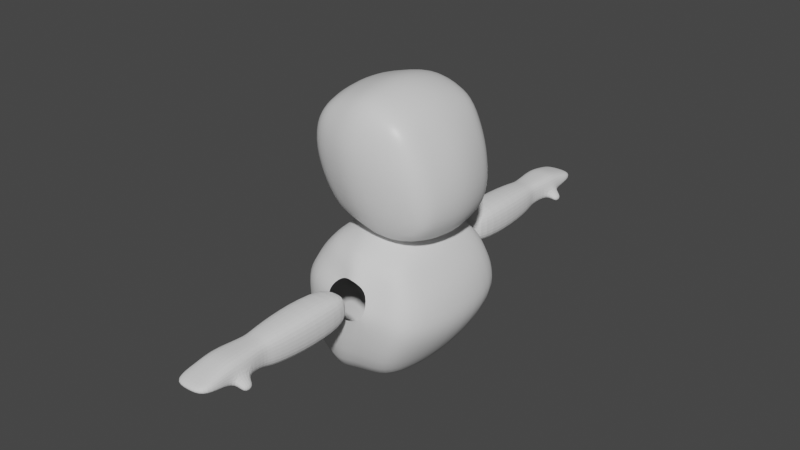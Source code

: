 # Source: Minister7.blend  (saved by Blender 2.82.7; exported with 4.5.12 LTS)
import bpy
from mathutils import Matrix  # noqa: F401  (used for matrix-valued properties, if any)

bpy.ops.wm.read_factory_settings(use_empty=True)
scene = bpy.context.scene
scene.name = 'Scene'

# ---- collections
col_minister = bpy.data.collections.new('Minister'); scene.collection.children.link(col_minister)
col_referencias = bpy.data.collections.new('Referencias'); scene.collection.children.link(col_referencias)

# ---- materials (node trees are filled in below, after node groups)
mat_material = bpy.data.materials.new('Material')
mat_material.alpha_threshold = 0.0
mat_material.use_transparent_shadow = False
mat_material.line_color = (0.0, 0.0, 0.0, 1.0)

# ---- material node trees
mat_material.use_nodes = True; mat_material.node_tree.nodes.clear()
_N = mat_material.node_tree.nodes; _L = mat_material.node_tree.links
n0 = _N.new('ShaderNodeOutputMaterial'); n0.name = 'Material Output'; n0.location = (300, 300)
n1 = _N.new('ShaderNodeBsdfPrincipled'); n1.name = 'Principled BSDF'; n1.location = (10, 300)
n1.distribution = 'GGX'
n1.subsurface_method = 'BURLEY'
n1.inputs[2].default_value = 0.4
n1.inputs[3].default_value = 1.45
n1.inputs[27].default_value = (0.0, 0.0, 0.0, 1.0)
n1.inputs[28].default_value = 1.0
_L.new(n1.outputs[0], n0.inputs[0])
n0.is_active_output = True

# ---- world
world_world = bpy.data.worlds.new('World'); scene.world = world_world
world_world.use_nodes = True; world_world.node_tree.nodes.clear()
_N = world_world.node_tree.nodes; _L = world_world.node_tree.links
n0 = _N.new('ShaderNodeOutputWorld'); n0.name = 'World Output'; n0.location = (300, 300)
n1 = _N.new('ShaderNodeBackground'); n1.name = 'Background'; n1.location = (10, 300)
n1.inputs[0].default_value = (0.05088, 0.05088, 0.05088, 1.0)
_L.new(n1.outputs[0], n0.inputs[0])
n0.is_active_output = True
world_world.color = (0.05088, 0.05088, 0.05088)
world_world.use_sun_shadow = False
world_world.sun_shadow_jitter_overblur = 0.0

# ---- meshes
me_cube = bpy.data.meshes.new('Cube')
me_cube.from_pydata([(0.2621, 0.3958, 0.336), (0.3882, 0.3342, -0.3764), (-0.3714, 0.3565, 0.3286), (-0.2706, 0.3371, -0.3582), (-0.2946, 0.0, -0.4452), (0.2621, 0.0, 0.4388), (-0.3714, 0.0, 0.4388), (0.4449, 0.0, -0.4706), (0.3863, 0.4205, 0.02977), (-0.4362, 0.4008, 0.0), (0.4893, 0.0, 0.02977), (-0.5377, 0.0, 0.0), (0.1326, 0.3968, -0.4506), (0.0, 0.4072, 0.4501), (0.1326, 0.0, -0.5731), (0.0, 0.0, 0.5389), (0.0, 0.5167, 0.0), (0.4223, 0.3872, -0.2102), (-0.3602, 0.3728, -0.2292), (0.5237, 0.0, -0.2102), (-0.4533, 0.0, -0.2292), (0.04059, 0.4764, -0.2292), (0.3201, 0.4126, 0.2076), (-0.4394, 0.3929, 0.2076), (0.4221, 0.0, 0.2076), (-0.5496, 0.0, 0.2076), (-0.03788, 0.5122, 0.2374), (-0.3714, 0.2383, 0.4063), (0.4149, 0.2383, -0.4271), (-0.2946, 0.2383, -0.4083), (0.2621, 0.2383, 0.4063), (0.4473, 0.2383, 0.02977), (-0.5003, 0.2383, 0.0), (0.0, 0.2383, 0.5064), (0.1326, 0.2383, -0.5156), (-0.4082, 0.2383, -0.2292), (0.4856, 0.2383, -0.2102), (0.3801, 0.2383, 0.2076), (-0.5029, 0.2383, 0.2076), (-0.099, 0.3632, -0.3999), (-0.081, 0.0, -0.5275), (-0.1857, 0.3743, 0.3975), (-0.1857, 0.0, 0.4889), (-0.2181, 0.4662, 0.0), (-0.1598, 0.4302, -0.2292), (-0.2386, 0.4592, 0.2225), (-0.081, 0.2383, -0.4656), (-0.1857, 0.2383, 0.4563)], [], [(38, 27, 2, 23), (26, 13, 0, 22), (37, 30, 5, 24), (34, 28, 7, 14), (47, 27, 6, 42), (36, 31, 10, 19), (21, 16, 8, 17), (35, 32, 9, 18), (44, 43, 16, 21), (30, 33, 15, 5), (46, 34, 14, 40), (45, 41, 13, 26), (39, 44, 21, 12), (29, 35, 18, 3), (12, 21, 17, 1), (28, 36, 19, 7), (43, 45, 26, 16), (31, 37, 24, 10), (16, 26, 22, 8), (32, 38, 23, 9), (11, 25, 38, 32), (8, 22, 37, 31), (1, 17, 36, 28), (4, 20, 35, 29), (39, 12, 34, 46), (0, 13, 33, 30), (20, 11, 32, 35), (17, 8, 31, 36), (41, 2, 27, 47), (12, 1, 28, 34), (22, 0, 30, 37), (25, 6, 27, 38), (13, 41, 47, 33), (3, 39, 46, 29), (9, 23, 45, 43), (3, 18, 44, 39), (23, 2, 41, 45), (29, 46, 40, 4), (18, 9, 43, 44), (33, 47, 42, 15)])
me_cube.polygons.foreach_set('use_smooth', [True] * 40)
_uv = me_cube.uv_layers.new(name='UVMap')
_uv.uv.foreach_set('vector', [0.5625, 0.1875, 0.625, 0.1875, 0.625, 0.25, 0.5625, 0.25, 0.5625, 0.375, 0.625, 0.375, 0.625, 0.5, 0.5625, 0.5, 0.5625, 0.5625, 0.625, 0.5625, 0.625, 0.625, 0.5625, 0.625, 0.25, 0.5625, 0.375, 0.5625, 0.375, 0.625, 0.25, 0.625, 0.8125, 0.5625, 0.875, 0.5625, 0.875, 0.625, 0.8125, 0.625, 0.4375, 0.5625, 0.5, 0.5625, 0.5, 0.625, 0.4375, 0.625, 0.4375, 0.375, 0.5, 0.375, 0.5, 0.5, 0.4375, 0.5, 0.4375, 0.1875, 0.5, 0.1875, 0.5, 0.25, 0.4375, 0.25, 0.4375, 0.3125, 0.5, 0.3125, 0.5, 0.375, 0.4375, 0.375, 0.625, 0.5625, 0.75, 0.5625, 0.75, 0.625, 0.625, 0.625, 0.1875, 0.5625, 0.25, 0.5625, 0.25, 0.625, 0.1875, 0.625, 0.5625, 0.3125, 0.625, 0.3125, 0.625, 0.375, 0.5625, 0.375, 0.375, 0.3125, 0.4375, 0.3125, 0.4375, 0.375, 0.375, 0.375, 0.375, 0.1875, 0.4375, 0.1875, 0.4375, 0.25, 0.375, 0.25, 0.375, 0.375, 0.4375, 0.375, 0.4375, 0.5, 0.375, 0.5, 0.375, 0.5625, 0.4375, 0.5625, 0.4375, 0.625, 0.375, 0.625, 0.5, 0.3125, 0.5625, 0.3125, 0.5625, 0.375, 0.5, 0.375, 0.5, 0.5625, 0.5625, 0.5625, 0.5625, 0.625, 0.5, 0.625, 0.5, 0.375, 0.5625, 0.375, 0.5625, 0.5, 0.5, 0.5, 0.5, 0.1875, 0.5625, 0.1875, 0.5625, 0.25, 0.5, 0.25, 0.5, 0.125, 0.5625, 0.125, 0.5625, 0.1875, 0.5, 0.1875, 0.5, 0.5, 0.5625, 0.5, 0.5625, 0.5625, 0.5, 0.5625, 0.375, 0.5, 0.4375, 0.5, 0.4375, 0.5625, 0.375, 0.5625, 0.375, 0.125, 0.4375, 0.125, 0.4375, 0.1875, 0.375, 0.1875, 0.1875, 0.5, 0.25, 0.5, 0.25, 0.5625, 0.1875, 0.5625, 0.625, 0.5, 0.75, 0.5, 0.75, 0.5625, 0.625, 0.5625, 0.4375, 0.125, 0.5, 0.125, 0.5, 0.1875, 0.4375, 0.1875, 0.4375, 0.5, 0.5, 0.5, 0.5, 0.5625, 0.4375, 0.5625, 0.8125, 0.5, 0.875, 0.5, 0.875, 0.5625, 0.8125, 0.5625, 0.25, 0.5, 0.375, 0.5, 0.375, 0.5625, 0.25, 0.5625, 0.5625, 0.5, 0.625, 0.5, 0.625, 0.5625, 0.5625, 0.5625, 0.5625, 0.125, 0.625, 0.125, 0.625, 0.1875, 0.5625, 0.1875, 0.75, 0.5, 0.8125, 0.5, 0.8125, 0.5625, 0.75, 0.5625, 0.125, 0.5, 0.1875, 0.5, 0.1875, 0.5625, 0.125, 0.5625, 0.5, 0.25, 0.5625, 0.25, 0.5625, 0.3125, 0.5, 0.3125, 0.375, 0.25, 0.4375, 0.25, 0.4375, 0.3125, 0.375, 0.3125, 0.5625, 0.25, 0.625, 0.25, 0.625, 0.3125, 0.5625, 0.3125, 0.125, 0.5625, 0.1875, 0.5625, 0.1875, 0.625, 0.125, 0.625, 0.4375, 0.25, 0.5, 0.25, 0.5, 0.3125, 0.4375, 0.3125, 0.75, 0.5625, 0.8125, 0.5625, 0.8125, 0.625, 0.75, 0.625])
me_cube.materials.append(mat_material)
me_cube.use_remesh_preserve_volume = False
me_cube.use_remesh_preserve_attributes = False
me_cube.use_mirror_vertex_groups = False
me_cube.update()
me_cube_001 = bpy.data.meshes.new('Cube.001')
me_cube_001.from_pydata([(-0.6176, 0.0, -0.08202), (0.5338, 0.0, -0.1934), (-0.4359, 0.4535, -0.4685), (-0.3351, 0.3569, 0.3883), (0.4448, 0.5092, -0.1215), (-0.5318, 0.5154, 0.01687), (0.1999, 0.4494, -0.5088), (0.2911, 0.3968, 0.3674), (-0.4748, 0.0, -0.5452), (-0.3351, 0.0, 0.4404), (0.2348, 0.0, -0.5824), (0.3085, 0.0, 0.4213), (-0.109, 0.499, -0.5893), (0.1274, 0.4416, 0.4248), (0.1096, 0.5875, -0.008568), (0.1131, 0.0, 0.4913), (-0.1475, 0.0, -0.6576), (-0.4857, 0.0, 0.31), (0.4687, 0.0, 0.1949), (0.4106, 0.4465, 0.1978), (-0.4277, 0.4356, 0.299), (0.1235, 0.5269, 0.2069), (-0.2956, 0.5011, -0.5948), (-0.3517, 0.0, -0.6413), (-0.158, 0.4431, 0.4285), (-0.1255, 0.6048, 0.03706), (-0.1719, 0.0, 0.4932), (-0.08046, 0.5208, 0.2417), (-0.5795, 0.0, 0.114), (0.5285, 0.0, 0.0007543), (0.4443, 0.5015, 0.03816), (-0.5052, 0.4943, 0.1554), (0.1495, 0.571, 0.08163), (-0.1692, 0.5823, 0.1439), (-0.02591, 0.4613, 0.4468), (-0.01048, 0.6309, -0.01962), (-0.04678, 0.0, 0.5115), (0.02847, 0.5608, 0.2592), (-0.2023, 0.531, -0.6054), (-0.26, 0.0, -0.666), (0.04197, 0.4742, -0.5722), (0.2093, 0.4192, 0.4019), (0.2478, 0.5483, -0.09731), (0.2108, 0.0, 0.4621), (0.03322, 0.0, -0.6374), (0.2412, 0.4867, 0.2171), (0.2528, 0.5363, 0.0599), (-0.09569, 0.6672, 0.03258), (-0.09569, 0.6672, 0.2375), (-0.09569, 1.335, 0.03258), (-0.09569, 1.335, 0.2375), (0.1092, 0.6672, 0.03258), (0.1092, 0.6672, 0.2375), (0.1092, 1.335, 0.03258), (0.1092, 1.335, 0.2375), (0.006773, 1.335, 0.01387), (0.006773, 1.335, 0.2562), (0.006773, 0.6672, 0.01387), (0.006773, 0.6672, 0.2562), (-0.1144, 0.6672, 0.135), (-0.1144, 1.335, 0.135), (0.128, 1.335, 0.135), (0.128, 0.6672, 0.135), (0.006773, 0.6672, 0.135), (-0.1215, 1.001, 0.006818), (-0.1215, 1.001, 0.2633), (0.135, 1.001, 0.006818), (0.135, 1.001, 0.2633), (0.006773, 1.001, 0.2867), (0.006773, 1.001, -0.0166), (0.1584, 1.001, 0.135), (-0.1449, 1.001, 0.135), (-0.07903, 1.389, 0.05968), (-0.07903, 1.389, 0.2313), (-0.1063, 1.746, 0.11), (-0.1063, 1.746, 0.2204), (0.09257, 1.389, 0.05968), (0.09257, 1.389, 0.2313), (0.1198, 1.746, 0.1145), (0.1198, 1.746, 0.2204), (0.006773, 1.746, 0.103), (0.006773, 1.746, 0.2292), (0.006773, 1.389, 0.05047), (0.006773, 1.389, 0.2395), (-0.08772, 1.389, 0.145), (-0.1177, 1.746, 0.1449), (0.1313, 1.746, 0.1449), (0.1013, 1.389, 0.145), (-0.1063, 1.567, 0.08809), (-0.1063, 1.567, 0.239), (0.1198, 1.567, 0.08809), (0.1198, 1.567, 0.239), (0.006773, 1.567, 0.2477), (0.006773, 1.567, 0.08159), (0.1313, 1.567, 0.1449), (-0.1177, 1.567, 0.1449), (-0.1063, 1.657, 0.239), (0.1198, 1.657, 0.08809), (-0.1177, 1.657, 0.1449), (-0.1063, 1.657, 0.08809), (0.1198, 1.657, 0.239), (0.006773, 1.657, 0.2477), (0.006773, 1.657, 0.08159), (0.1313, 1.657, 0.1449), (0.2077, 1.657, 0.09888), (0.2077, 1.567, 0.09888), (0.1846, 1.567, 0.04575), (0.1846, 1.657, 0.04575), (-0.1177, 1.906, 0.1591), (-0.1063, 1.889, 0.1402), (0.006773, 1.891, 0.1308), (0.006773, 1.891, 0.1915), (0.1198, 1.891, 0.1827), (0.1313, 1.905, 0.1591), (0.1198, 1.887, 0.1415), (-0.1063, 1.887, 0.1798), (0.006773, 1.917, 0.1598)], [], [(17, 9, 3, 20), (45, 41, 7, 19), (41, 13, 15, 43), (38, 12, 16, 39), (8, 0, 5, 2), (40, 42, 4, 6), (24, 3, 9, 26), (40, 6, 10, 44), (19, 7, 11, 18), (6, 4, 1, 10), (38, 35, 14, 12), (37, 34, 13, 21), (30, 19, 18, 29), (46, 45, 19, 30), (28, 17, 20, 31), (31, 20, 27, 33), (20, 3, 24, 27), (2, 5, 25, 22), (34, 24, 26, 36), (2, 22, 23, 8), (5, 31, 33, 25), (0, 28, 31, 5), (42, 46, 30, 4), (4, 30, 29, 1), (13, 34, 36, 15), (27, 24, 34, 37), (22, 25, 35, 38), (22, 38, 39, 23), (14, 32, 46, 42), (32, 21, 45, 46), (12, 40, 44, 16), (12, 14, 42, 40), (7, 41, 43, 11), (21, 13, 41, 45), (71, 65, 50, 60), (70, 67, 52, 62), (63, 58, 48, 59), (69, 66, 51, 57), (68, 65, 48, 58), (67, 68, 58, 52), (64, 69, 57, 47), (62, 52, 58, 63), (51, 62, 63, 57), (57, 63, 59, 47), (66, 70, 62, 51), (64, 71, 60, 49), (47, 59, 71, 64), (53, 61, 70, 66), (49, 55, 69, 64), (54, 56, 68, 67), (56, 50, 65, 68), (55, 53, 66, 69), (61, 54, 67, 70), (59, 48, 65, 71), (98, 96, 75, 85), (74, 85, 108, 109), (94, 91, 77, 87), (82, 76, 53, 55), (93, 90, 76, 82), (92, 89, 73, 83), (91, 92, 83, 77), (88, 93, 82, 72), (73, 84, 60, 50), (81, 79, 112, 111), (79, 86, 113, 112), (87, 77, 54, 61), (72, 82, 55, 49), (90, 94, 87, 76), (75, 81, 111, 115), (99, 98, 85, 74), (72, 84, 95, 88), (103, 94, 105, 104), (99, 102, 93, 88), (100, 101, 92, 91), (101, 96, 89, 92), (102, 97, 90, 93), (103, 100, 91, 94), (84, 73, 89, 95), (86, 79, 100, 103), (80, 78, 97, 102), (81, 75, 96, 101), (79, 81, 101, 100), (74, 80, 102, 99), (78, 86, 103, 97), (88, 95, 98, 99), (95, 89, 96, 98), (107, 104, 105, 106), (90, 97, 107, 106), (94, 90, 106, 105), (97, 103, 104, 107), (116, 111, 112, 113), (108, 115, 111, 116), (109, 108, 116, 110), (110, 116, 113, 114), (78, 80, 110, 114), (85, 75, 115, 108), (86, 78, 114, 113), (80, 74, 109, 110), (77, 83, 56, 54), (83, 73, 50, 56), (84, 72, 49, 60), (76, 87, 61, 53)])
me_cube_001.polygons.foreach_set('use_smooth', [1, 1, 1, 1, 1, 1, 1, 1, 1, 1, 1, 1, 1, 1, 1, 1, 1, 1, 1, 1, 1, 1, 1, 1, 1, 1, 1, 1, 1, 1, 1, 1, 1, 1, 0, 0, 0, 0, 0, 0, 0, 0, 0, 0, 0, 0, 0, 0, 0, 0, 0, 0, 0, 0, 0, 0, 0, 0, 0, 0, 0, 0, 0, 0, 0, 0, 0, 0, 0, 0, 0, 0, 0, 0, 0, 0, 0, 0, 0, 0, 0, 0, 0, 0, 0, 0, 0, 0, 0, 0, 0, 0, 0, 0, 0, 0, 0, 0, 0, 0, 0, 0])
_uv = me_cube_001.uv_layers.new(name='UVMap')
_uv.uv.foreach_set('vector', [0.5625, 0.125, 0.625, 0.125, 0.625, 0.25, 0.5625, 0.25, 0.5625, 0.4375, 0.625, 0.4375, 0.625, 0.5, 0.5625, 0.5, 0.6875, 0.5, 0.75, 0.5, 0.75, 0.625, 0.6875, 0.625, 0.2188, 0.5, 0.25, 0.5, 0.25, 0.625, 0.2188, 0.625, 0.375, 0.125, 0.5, 0.125, 0.5, 0.25, 0.375, 0.25, 0.375, 0.4375, 0.5, 0.4375, 0.5, 0.5, 0.375, 0.5, 0.8125, 0.5, 0.875, 0.5, 0.875, 0.625, 0.8125, 0.625, 0.3125, 0.5, 0.375, 0.5, 0.375, 0.625, 0.3125, 0.625, 0.5625, 0.5, 0.625, 0.5, 0.625, 0.625, 0.5625, 0.625, 0.375, 0.5, 0.5, 0.5, 0.5, 0.625, 0.375, 0.625, 0.375, 0.3438, 0.5, 0.3438, 0.5, 0.375, 0.375, 0.375, 0.5625, 0.3437, 0.625, 0.3438, 0.625, 0.375, 0.5625, 0.375, 0.5312, 0.5, 0.5625, 0.5, 0.5625, 0.625, 0.5312, 0.625, 0.5312, 0.4375, 0.5625, 0.4375, 0.5625, 0.5, 0.5312, 0.5, 0.5312, 0.125, 0.5625, 0.125, 0.5625, 0.25, 0.5312, 0.25, 0.5312, 0.25, 0.5625, 0.25, 0.5625, 0.3125, 0.5312, 0.3125, 0.5625, 0.25, 0.625, 0.25, 0.625, 0.3125, 0.5625, 0.3125, 0.375, 0.25, 0.5, 0.25, 0.5, 0.3125, 0.375, 0.3125, 0.7812, 0.5, 0.8125, 0.5, 0.8125, 0.625, 0.7812, 0.625, 0.125, 0.5, 0.1875, 0.5, 0.1875, 0.625, 0.125, 0.625, 0.5, 0.25, 0.5312, 0.25, 0.5312, 0.3125, 0.5, 0.3125, 0.5, 0.125, 0.5312, 0.125, 0.5312, 0.25, 0.5, 0.25, 0.5, 0.4375, 0.5312, 0.4375, 0.5312, 0.5, 0.5, 0.5, 0.5, 0.5, 0.5312, 0.5, 0.5312, 0.625, 0.5, 0.625, 0.75, 0.5, 0.7812, 0.5, 0.7812, 0.625, 0.75, 0.625, 0.5625, 0.3125, 0.625, 0.3125, 0.625, 0.3438, 0.5625, 0.3437, 0.375, 0.3125, 0.5, 0.3125, 0.5, 0.3438, 0.375, 0.3438, 0.1875, 0.5, 0.2188, 0.5, 0.2188, 0.625, 0.1875, 0.625, 0.5, 0.375, 0.5312, 0.375, 0.5312, 0.4375, 0.5, 0.4375, 0.5312, 0.375, 0.5625, 0.375, 0.5625, 0.4375, 0.5312, 0.4375, 0.25, 0.5, 0.3125, 0.5, 0.3125, 0.625, 0.25, 0.625, 0.375, 0.375, 0.5, 0.375, 0.5, 0.4375, 0.375, 0.4375, 0.625, 0.5, 0.6875, 0.5, 0.6875, 0.625, 0.625, 0.625, 0.5625, 0.375, 0.625, 0.375, 0.625, 0.4375, 0.5625, 0.4375, 0.5, 0.125, 0.625, 0.125, 0.625, 0.25, 0.5, 0.25, 0.5, 0.625, 0.625, 0.625, 0.625, 0.75, 0.5, 0.75, 0.5, 0.875, 0.625, 0.875, 0.625, 1.0, 0.5, 1.0, 0.25, 0.625, 0.375, 0.625, 0.375, 0.75, 0.25, 0.75, 0.75, 0.625, 0.875, 0.625, 0.875, 0.75, 0.75, 0.75, 0.625, 0.625, 0.75, 0.625, 0.75, 0.75, 0.625, 0.75, 0.125, 0.625, 0.25, 0.625, 0.25, 0.75, 0.125, 0.75, 0.5, 0.75, 0.625, 0.75, 0.625, 0.875, 0.5, 0.875, 0.375, 0.75, 0.5, 0.75, 0.5, 0.875, 0.375, 0.875, 0.375, 0.875, 0.5, 0.875, 0.5, 1.0, 0.375, 1.0, 0.375, 0.625, 0.5, 0.625, 0.5, 0.75, 0.375, 0.75, 0.375, 0.125, 0.5, 0.125, 0.5, 0.25, 0.375, 0.25, 0.375, 0.0, 0.5, 0.0, 0.5, 0.125, 0.375, 0.125, 0.375, 0.5, 0.5, 0.5, 0.5, 0.625, 0.375, 0.625, 0.125, 0.5, 0.25, 0.5, 0.25, 0.625, 0.125, 0.625, 0.625, 0.5, 0.75, 0.5, 0.75, 0.625, 0.625, 0.625, 0.75, 0.5, 0.875, 0.5, 0.875, 0.625, 0.75, 0.625, 0.25, 0.5, 0.375, 0.5, 0.375, 0.625, 0.25, 0.625, 0.5, 0.5, 0.625, 0.5, 0.625, 0.625, 0.5, 0.625, 0.5, 0.0, 0.625, 0.0, 0.625, 0.125, 0.5, 0.125, 0.5, 0.1875, 0.625, 0.1875, 0.625, 0.25, 0.5, 0.25, 0.375, 0.25, 0.5, 0.25, 0.5, 0.25, 0.375, 0.25, 0.5, 0.625, 0.625, 0.625, 0.625, 0.75, 0.5, 0.75, 0.25, 0.75, 0.375, 0.75, 0.375, 0.75, 0.25, 0.75, 0.25, 0.625, 0.375, 0.625, 0.375, 0.75, 0.25, 0.75, 0.75, 0.625, 0.875, 0.625, 0.875, 0.75, 0.75, 0.75, 0.625, 0.625, 0.75, 0.625, 0.75, 0.75, 0.625, 0.75, 0.125, 0.625, 0.25, 0.625, 0.25, 0.75, 0.125, 0.75, 0.625, 0.0, 0.5, 0.0, 0.5, 0.0, 0.625, 0.0, 0.75, 0.5, 0.625, 0.5, 0.625, 0.5, 0.75, 0.5, 0.625, 0.5, 0.5, 0.5, 0.5, 0.5, 0.625, 0.5, 0.5, 0.75, 0.625, 0.75, 0.625, 0.75, 0.5, 0.75, 0.125, 0.75, 0.25, 0.75, 0.25, 0.75, 0.125, 0.75, 0.375, 0.625, 0.5, 0.625, 0.5, 0.75, 0.375, 0.75, 0.875, 0.5, 0.75, 0.5, 0.75, 0.5, 0.875, 0.5, 0.375, 0.1875, 0.5, 0.1875, 0.5, 0.25, 0.375, 0.25, 0.375, 0.0, 0.5, 0.0, 0.5, 0.125, 0.375, 0.125, 0.5, 0.5625, 0.5, 0.625, 0.5, 0.625, 0.5, 0.5625, 0.125, 0.5625, 0.25, 0.5625, 0.25, 0.625, 0.125, 0.625, 0.625, 0.5625, 0.75, 0.5625, 0.75, 0.625, 0.625, 0.625, 0.75, 0.5625, 0.875, 0.5625, 0.875, 0.625, 0.75, 0.625, 0.25, 0.5625, 0.375, 0.5625, 0.375, 0.625, 0.25, 0.625, 0.5, 0.5625, 0.625, 0.5625, 0.625, 0.625, 0.5, 0.625, 0.5, 0.0, 0.625, 0.0, 0.625, 0.125, 0.5, 0.125, 0.5, 0.5, 0.625, 0.5, 0.625, 0.5625, 0.5, 0.5625, 0.25, 0.5, 0.375, 0.5, 0.375, 0.5625, 0.25, 0.5625, 0.75, 0.5, 0.875, 0.5, 0.875, 0.5625, 0.75, 0.5625, 0.625, 0.5, 0.75, 0.5, 0.75, 0.5625, 0.625, 0.5625, 0.125, 0.5, 0.25, 0.5, 0.25, 0.5625, 0.125, 0.5625, 0.375, 0.5, 0.5, 0.5, 0.5, 0.5625, 0.375, 0.5625, 0.375, 0.125, 0.5, 0.125, 0.5, 0.1875, 0.375, 0.1875, 0.5, 0.125, 0.625, 0.125, 0.625, 0.1875, 0.5, 0.1875, 0.375, 0.5625, 0.5, 0.5625, 0.5, 0.625, 0.375, 0.625, 0.375, 0.625, 0.375, 0.5625, 0.375, 0.5625, 0.375, 0.625, 0.5, 0.625, 0.375, 0.625, 0.375, 0.625, 0.5, 0.625, 0.375, 0.5625, 0.5, 0.5625, 0.5, 0.5625, 0.375, 0.5625, 0.5, 0.375, 0.625, 0.375, 0.625, 0.5, 0.5, 0.5, 0.5, 0.25, 0.625, 0.25, 0.625, 0.375, 0.5, 0.375, 0.375, 0.25, 0.5, 0.25, 0.5, 0.375, 0.375, 0.375, 0.375, 0.375, 0.5, 0.375, 0.5, 0.5, 0.375, 0.5, 0.375, 0.5, 0.25, 0.5, 0.25, 0.5, 0.375, 0.5, 0.5, 0.25, 0.625, 0.25, 0.625, 0.25, 0.5, 0.25, 0.5, 0.5, 0.375, 0.5, 0.375, 0.5, 0.5, 0.5, 0.25, 0.5, 0.125, 0.5, 0.125, 0.5, 0.25, 0.5, 0.625, 0.75, 0.75, 0.75, 0.75, 0.75, 0.625, 0.75, 0.75, 0.75, 0.875, 0.75, 0.875, 0.75, 0.75, 0.75, 0.5, 0.0, 0.375, 0.0, 0.375, 0.0, 0.5, 0.0, 0.375, 0.75, 0.5, 0.75, 0.5, 0.75, 0.375, 0.75])
me_cube_001.use_remesh_fix_poles = True
me_cube_001.use_remesh_preserve_attributes = False
me_cube_001.use_mirror_vertex_groups = False
me_cube_001.update()

# ---- objects
ob_head = bpy.data.objects.new('Head', me_cube)
ob_body = bpy.data.objects.new('Body', me_cube_001)
ob_ref = bpy.data.objects.new('Ref', None)
ob_ref1 = bpy.data.objects.new('Ref1', None)

# ---- transforms, parenting, visibility, modifiers, constraints
ob_head.location = (0.0, 0.0, 1.793)
ob_head.lock_rotations_4d = False
ob_head.empty_display_type = 'ARROWS'
ob_head.lineart.crease_threshold = 0.0
_m = ob_head.modifiers.new('Mirror', 'MIRROR')
_m.use_axis = (False, True, False)
_m.use_clip = True
_m = ob_head.modifiers.new('Subdivision', 'SUBSURF')
_m.uv_smooth = 'PRESERVE_CORNERS'
_m.show_only_control_edges = False
ob_body.location = (0.0, 0.0, 0.844)
ob_body.lineart.crease_threshold = 0.0
_m = ob_body.modifiers.new('Mirror', 'MIRROR')
_m.use_axis = (False, True, False)
_m.use_clip = True
_m = ob_body.modifiers.new('Subdivision', 'SUBSURF')
_m.uv_smooth = 'PRESERVE_CORNERS'
_m.show_only_control_edges = False
ob_ref.location = (0.0, -1.004, 1.299)
ob_ref.rotation_euler = (1.571, 0.0, 1.571)
ob_ref.empty_display_type = 'IMAGE'
ob_ref.empty_display_size = 5.0
ob_ref.lineart.crease_threshold = 0.0
ob_ref1.location = (-0.9412, -1.004, 1.299)
ob_ref1.rotation_euler = (-1.571, 3.142, 0.0)
ob_ref1.empty_display_type = 'IMAGE'
ob_ref1.empty_display_size = 5.0
ob_ref1.lineart.crease_threshold = 0.0

# ---- collection membership
col_minister.objects.link(ob_head)
col_minister.objects.link(ob_body)
col_referencias.objects.link(ob_ref)
col_referencias.objects.link(ob_ref1)

# ---- scene / render settings (as saved in the file)
scene.frame_start = 1; scene.frame_end = 250; scene.frame_set(1)
scene.render.engine = 'BLENDER_EEVEE_NEXT'
scene.cycles.use_denoising = False
scene.cycles.samples = 128
scene.cycles.sampling_pattern = 'TABULATED_SOBOL'
scene.cycles.use_adaptive_sampling = False
scene.cycles.use_light_tree = False
scene.view_settings.view_transform = 'Filmic'
bpy.context.view_layer.update()

# ---- added for rendering (the .blend has no active camera and no usable light): camera, sun
cam_auto = bpy.data.cameras.new('AutoCamera')
cam_auto.lens = 50.0
cam_auto.sensor_width = 36.0
cam_auto.clip_end = 1000.0
ob_auto_camera = bpy.data.objects.new('AutoCamera', cam_auto)
scene.collection.objects.link(ob_auto_camera)
ob_auto_camera.location = (4.16328, -5.04621, 4.61884)
ob_auto_camera.rotation_euler = (1.09748, -7.21219e-08, 0.694738)
scene.camera = ob_auto_camera
light_auto_sun = bpy.data.lights.new('AutoSun', 'SUN')
light_auto_sun.energy = 3.0
light_auto_sun.angle = 0.0523599
ob_auto_sun = bpy.data.objects.new('AutoSun', light_auto_sun)
scene.collection.objects.link(ob_auto_sun)
ob_auto_sun.rotation_euler = (0.872665, 0.174533, 0.523599)
bpy.context.view_layer.update()
